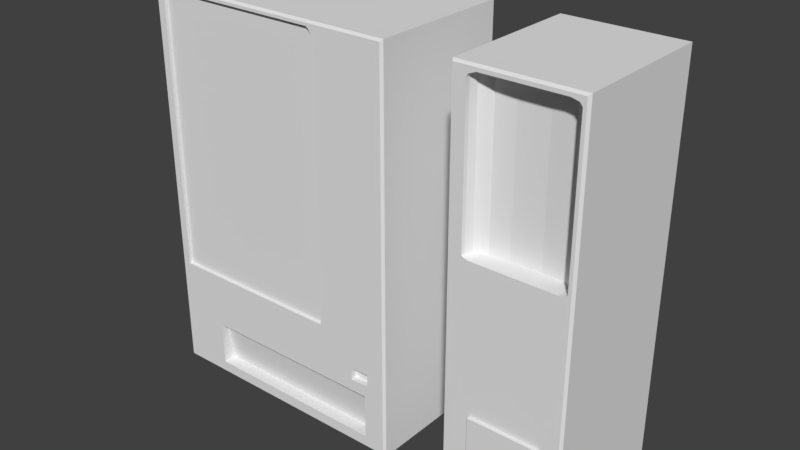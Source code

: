 # Source: vending2.blend  (saved by Blender 2.78.0; exported with 4.5.12 LTS)
import bpy
from mathutils import Matrix  # noqa: F401  (used for matrix-valued properties, if any)

bpy.ops.wm.read_factory_settings(use_empty=True)
scene = bpy.context.scene
scene.name = 'Scene'

# ---- collections
col_collection_1 = bpy.data.collections.new('Collection 1'); scene.collection.children.link(col_collection_1)

# ---- world
world_world = bpy.data.worlds.new('World'); scene.world = world_world
world_world.color = (0.05088, 0.05088, 0.05088)
world_world.use_sun_shadow = False
world_world.sun_shadow_jitter_overblur = 0.0
world_world.cycles.sampling_method = 'MANUAL'

# ---- meshes
me_plane_006 = bpy.data.meshes.new('Plane.006')
me_plane_006.from_pydata([(-0.7436, -0.54, -0.5953), (0.3436, -0.54, -0.5953), (0.3436, -0.54, 1.06), (0.3316, -0.54, 1.08), (0.3161, -0.54, 1.09), (-0.7261, -0.54, 1.09), (-0.7388, -0.54, 1.083), (-0.7436, -0.54, 1.065)], [], [(2, 3, 4, 5, 6, 7, 0, 1)])
_uv = me_plane_006.uv_layers.new(name='UVMap')
_uv.uv.foreach_set('vector', [0.492, 0.9748, 0.4869, 0.9832, 0.4804, 0.987, 0.03755, 0.987, 0.03212, 0.9843, 0.02746, 0.977, 0.03277, 0.2878, 0.492, 0.2878])
me_plane_006.use_remesh_preserve_volume = False
me_plane_006.use_remesh_preserve_attributes = False
me_plane_006.use_mirror_vertex_groups = False
me_plane_006.update()
me_plane_005 = bpy.data.meshes.new('Plane.005')
me_plane_005.from_pydata([(1.2, 0.32, -1.28), (1.904, 0.32, -1.28), (1.2, 0.32, 1.12), (1.904, 0.32, 1.12), (1.206, -0.56, 1.107), (1.2, -0.5466, 1.12), (1.2, -0.5466, -1.28), (1.206, -0.56, -1.264), (1.904, -0.5466, -1.28), (1.89, -0.56, -1.264), (1.89, -0.56, 1.107), (1.904, -0.5466, 1.12), (1.2, -0.2124, 1.12), (1.904, -0.2124, -1.28), (1.904, -0.2124, 1.12), (1.2, -0.2124, -1.28), (1.871, -0.56, 1.057), (1.871, -0.56, 0.1734), (1.856, -0.56, 0.1615), (1.827, -0.56, 0.1536), (1.327, -0.56, 0.1536), (1.299, -0.56, 0.1599), (1.284, -0.56, 0.1688), (1.284, -0.56, 1.053), (1.295, -0.56, 1.07), (1.337, -0.56, 1.086), (1.812, -0.56, 1.086), (1.856, -0.56, 1.075), (1.78, -0.56, -1.088), (1.78, -0.56, -0.7261), (1.363, -0.56, -0.7261), (1.363, -0.56, -1.088), (1.78, -0.58, -1.088), (1.78, -0.58, -0.7261), (1.363, -0.58, -0.7261), (1.363, -0.58, -1.088), (1.871, -0.5317, 1.057), (1.871, -0.5317, 0.1734), (1.856, -0.486, 0.1615), (1.827, -0.4632, 0.1536), (1.327, -0.4632, 0.1536), (1.299, -0.486, 0.1599), (1.284, -0.5317, 0.1688), (1.284, -0.5317, 1.053), (1.295, -0.486, 1.07), (1.337, -0.4632, 1.086), (1.812, -0.4632, 1.086), (1.856, -0.486, 1.075), (1.361, -0.4474, 0.1536), (1.361, -0.56, 0.1536), (1.361, -0.4474, 1.086), (1.361, -0.56, 1.086), (1.361, 0.32, 0.1536), (1.361, 0.32, 1.086), (1.475, -0.4349, 0.1536), (1.475, 0.32, 0.3563), (1.475, -0.4349, 1.086), (1.475, -0.56, 1.086), (1.475, -0.56, 0.1536), (1.475, 0.32, 0.1536), (1.475, 0.32, 1.086), (1.789, -0.4474, 0.1536), (1.789, -0.56, 0.1536), (1.789, 0.32, 0.9164), (1.789, -0.4474, 1.086), (1.789, -0.56, 1.086), (1.789, 0.32, 0.1536), (1.789, 0.32, 1.086), (1.653, -0.4349, 0.1536), (1.653, -0.4349, 1.086), (1.653, 0.32, 0.1536), (1.653, 0.32, 0.6743), (1.653, 0.32, 1.086), (1.653, -0.56, 0.1536), (1.653, -0.56, 1.086)], [], [(0, 2, 52, 59, 70, 66, 3, 1), (2, 0, 15, 12), (1, 3, 14, 13), (0, 1, 13, 15), (6, 7, 4, 5), (6, 8, 9, 7), (5, 4, 10, 11), (9, 10, 17, 18, 19, 62, 73, 58, 49, 20, 21, 22, 4, 7, 30, 29), (11, 10, 9, 8), (3, 2, 12, 14), (12, 15, 6, 5), (14, 12, 5, 11), (15, 13, 8, 6), (13, 14, 11, 8), (33, 34, 35, 32), (4, 22, 23, 24, 25, 51, 57, 74, 65, 26, 27, 16, 17, 10), (19, 18, 38, 39), (31, 28, 32, 35), (28, 31, 30, 7, 9, 29), (29, 30, 34, 33), (30, 31, 35, 34), (28, 29, 33, 32), (39, 46, 64, 61), (26, 65, 64, 46), (23, 22, 42, 43), (20, 49, 48, 40), (27, 26, 46, 47), (17, 16, 36, 37), (24, 23, 43, 44), (21, 20, 40, 41), (16, 27, 47, 36), (18, 17, 37, 38), (25, 24, 44, 45), (22, 21, 41, 42), (48, 49, 58, 54), (41, 44, 43, 42), (50, 51, 25, 45), (3, 63, 67, 72, 60, 2), (54, 58, 73, 68), (54, 56, 50, 48), (56, 57, 51, 50), (55, 59, 52), (2, 60, 55, 52), (61, 64, 69, 68), (61, 62, 19, 39), (64, 65, 74, 69), (3, 66, 63), (63, 66, 70, 71), (60, 72, 71, 55), (71, 72, 67, 63), (68, 73, 62, 61), (69, 74, 57, 56), (68, 69, 56, 54), (71, 70, 59, 55), (40, 45, 44, 41), (48, 50, 45, 40), (38, 47, 46, 39), (37, 36, 47, 38)])
_uv = me_plane_005.uv_layers.new(name='UVMap')
_uv.uv.foreach_set('vector', [0.7064, 0.209, 0.7064, 0.219, 0.707, 0.215, 0.7075, 0.215, 0.7082, 0.215, 0.7088, 0.215, 0.7092, 0.219, 0.7092, 0.209, 0.7183, 0.1223, 0.7183, 0.08731, 0.7133, 0.08731, 0.7133, 0.1223, 0.7183, 0.08731, 0.7183, 0.1223, 0.7133, 0.1223, 0.7133, 0.08731, 0.7183, 0.08731, 0.7183, 0.08731, 0.7133, 0.08731, 0.7133, 0.08731, 0.4941, 0.2386, 0.494, 0.2388, 0.4942, 0.2614, 0.4942, 0.2615, 0.4941, 0.2386, 0.4941, 0.2386, 0.494, 0.2386, 0.494, 0.2386, 0.4944, 0.259, 0.4944, 0.259, 0.4944, 0.259, 0.4944, 0.259, 1.0, 0.0, 1.0, 1.0, 0.9923, 0.6063, 0.9867, 0.6013, 0.9753, 0.598, 0.9603, 0.598, 0.9069, 0.598, 0.8367, 0.598, 0.792, 0.598, 0.7786, 0.598, 0.7675, 0.6006, 0.7617, 0.6044, 0.7311, 1.0, 0.7311, 0.0, 0.7928, 0.2269, 0.9568, 0.2269, 0.4942, 0.2615, 0.4942, 0.2614, 0.494, 0.2388, 0.4941, 0.2386, 0.7183, 0.1223, 0.7183, 0.1223, 0.7133, 0.1223, 0.7133, 0.1223, 0.7133, 0.1223, 0.7133, 0.08731, 0.7102, 0.08731, 0.7102, 0.1223, 0.7133, 0.1223, 0.7133, 0.1223, 0.7102, 0.1223, 0.7102, 0.1223, 0.7133, 0.08731, 0.7133, 0.08731, 0.7102, 0.08731, 0.7102, 0.08731, 0.7133, 0.08731, 0.7133, 0.1223, 0.7102, 0.1223, 0.7102, 0.08731, 0.9568, 0.2269, 0.7928, 0.2269, 0.7928, 0.07439, 0.9568, 0.07417, 0.7311, 1.0, 0.7617, 0.6044, 0.7617, 0.9772, 0.7662, 0.9844, 0.7827, 0.9914, 0.792, 0.9914, 0.8367, 0.9914, 0.9069, 0.9914, 0.9603, 0.9914, 0.9691, 0.9914, 0.9866, 0.9865, 0.9923, 0.9791, 0.9923, 0.6063, 1.0, 1.0, 0.8939, 0.7615, 0.8942, 0.7616, 0.8942, 0.7616, 0.8939, 0.7615, 0.7948, 0.07619, 0.9549, 0.07598, 0.9549, 0.07598, 0.7948, 0.07619, 0.9568, 0.07417, 0.7928, 0.07439, 0.7928, 0.2269, 0.7311, 0.0, 1.0, 0.0, 0.9568, 0.2269, 0.9549, 0.2251, 0.7948, 0.2251, 0.7948, 0.2251, 0.9549, 0.2251, 0.7948, 0.2251, 0.7948, 0.07619, 0.7948, 0.07619, 0.7948, 0.2251, 0.9549, 0.07598, 0.9549, 0.2251, 0.9549, 0.2251, 0.9549, 0.07598, 0.9753, 0.602, 0.9691, 0.9874, 0.9603, 0.9874, 0.9603, 0.602, 0.8653, 0.99, 0.8651, 0.99, 0.8651, 0.99, 0.8653, 0.99, 0.8919, 0.7935, 0.8919, 0.7854, 0.8919, 0.7854, 0.8919, 0.7935, 0.8897, 0.7615, 0.89, 0.7615, 0.89, 0.7615, 0.8897, 0.7615, 0.8657, 0.9899, 0.8653, 0.99, 0.8653, 0.99, 0.8657, 0.9899, 0.8968, 0.7855, 0.8968, 0.7935, 0.8968, 0.7935, 0.8968, 0.7855, 0.8581, 0.9871, 0.858, 0.9869, 0.858, 0.9869, 0.8581, 0.9871, 0.8894, 0.7616, 0.8897, 0.7615, 0.8897, 0.7615, 0.8894, 0.7616, 0.863, 0.9869, 0.8629, 0.9871, 0.8629, 0.9871, 0.863, 0.9869, 0.8967, 0.7854, 0.8968, 0.7855, 0.8968, 0.7855, 0.8967, 0.7854, 0.8613, 0.99, 0.8609, 0.9898, 0.8609, 0.9898, 0.8613, 0.99, 0.8919, 0.7854, 0.892, 0.7853, 0.892, 0.7853, 0.8919, 0.7854, 0.89, 0.7615, 0.89, 0.7615, 0.8909, 0.7615, 0.8909, 0.7615, 0.7675, 0.6046, 0.7662, 0.9805, 0.7617, 0.9735, 0.7617, 0.6082, 0.8615, 0.99, 0.8615, 0.99, 0.8613, 0.99, 0.8613, 0.99, 0.7092, 0.219, 0.7088, 0.2182, 0.7088, 0.2189, 0.7082, 0.2189, 0.7075, 0.2189, 0.7064, 0.219, 0.8909, 0.7615, 0.8909, 0.7615, 0.8924, 0.7615, 0.8924, 0.7615, 0.8367, 0.602, 0.8367, 0.9874, 0.792, 0.9874, 0.792, 0.602, 0.8625, 0.99, 0.8625, 0.99, 0.8615, 0.99, 0.8615, 0.99, 0.7075, 0.2158, 0.7075, 0.215, 0.707, 0.215, 0.7064, 0.219, 0.7075, 0.2189, 0.7075, 0.2158, 0.707, 0.215, 0.9603, 0.602, 0.9603, 0.9874, 0.9069, 0.9874, 0.9069, 0.602, 0.8936, 0.7615, 0.8936, 0.7615, 0.8939, 0.7615, 0.8939, 0.7615, 0.8651, 0.99, 0.8651, 0.99, 0.864, 0.99, 0.864, 0.99, 0.7092, 0.219, 0.7088, 0.215, 0.7088, 0.2182, 0.7088, 0.2182, 0.7088, 0.215, 0.7082, 0.215, 0.7082, 0.2172, 0.7075, 0.2189, 0.7082, 0.2189, 0.7082, 0.2172, 0.7075, 0.2158, 0.7082, 0.2172, 0.7082, 0.2189, 0.7088, 0.2189, 0.7088, 0.2182, 0.8924, 0.7615, 0.8924, 0.7615, 0.8936, 0.7615, 0.8936, 0.7615, 0.864, 0.99, 0.864, 0.99, 0.8625, 0.99, 0.8625, 0.99, 0.9069, 0.602, 0.9069, 0.9874, 0.8367, 0.9874, 0.8367, 0.602, 0.7082, 0.2172, 0.7082, 0.215, 0.7075, 0.215, 0.7075, 0.2158, 0.7786, 0.602, 0.7827, 0.9874, 0.7662, 0.9805, 0.7675, 0.6046, 0.792, 0.602, 0.792, 0.9874, 0.7827, 0.9874, 0.7786, 0.602, 0.9867, 0.6052, 0.9866, 0.9826, 0.9691, 0.9874, 0.9753, 0.602, 0.9923, 0.6101, 0.9923, 0.9753, 0.9866, 0.9826, 0.9867, 0.6052])
me_plane_005.use_remesh_preserve_volume = False
me_plane_005.use_remesh_preserve_attributes = False
me_plane_005.use_mirror_vertex_groups = False
me_plane_005.update()
me_plane = bpy.data.meshes.new('Plane')
me_plane.from_pydata([(-0.8, 0.32, -1.28), (0.8, 0.32, -1.28), (-0.8, 0.32, 1.12), (0.8, 0.32, 1.12), (-0.7938, -0.56, 1.107), (-0.8, -0.5466, 1.12), (-0.8, -0.5466, -1.28), (-0.7938, -0.56, -1.264), (0.8, -0.5466, -1.28), (0.7866, -0.56, -1.264), (0.7866, -0.56, 1.107), (0.8, -0.5466, 1.12), (-0.8, -0.2124, 1.12), (0.8, -0.2124, -1.28), (0.8, -0.2124, 1.12), (-0.8, -0.2124, -1.28), (-0.7436, -0.56, -0.5953), (0.3436, -0.56, -0.5953), (0.3436, -0.56, 1.06), (0.3316, -0.56, 1.08), (0.3161, -0.56, 1.09), (-0.7261, -0.56, 1.09), (-0.7388, -0.56, 1.083), (-0.7436, -0.56, 1.065), (-0.7436, -0.46, -0.5953), (0.3436, -0.46, -0.5953), (0.3436, -0.46, 1.06), (0.3316, -0.46, 1.08), (0.3161, -0.46, 1.09), (-0.7261, -0.46, 1.09), (-0.7388, -0.46, 1.083), (-0.7436, -0.46, 1.065), (0.66, -0.56, -1.199), (0.66, -0.56, -0.931), (-0.4928, -0.56, -0.931), (-0.4928, -0.56, -1.199), (0.66, -0.48, -1.199), (0.66, -0.52, -0.931), (-0.4928, -0.52, -0.931), (-0.4928, -0.48, -1.199), (0.6798, -0.56, -0.8589), (0.5639, -0.56, -0.8589), (0.5639, -0.56, -0.7832), (0.6798, -0.56, -0.7832), (0.6798, -0.52, -0.8589), (0.5639, -0.52, -0.8589), (0.5639, -0.52, -0.7832), (0.6798, -0.52, -0.7832)], [], [(0, 2, 3, 1), (2, 0, 15, 12), (1, 3, 14, 13), (0, 1, 13, 15), (6, 7, 4, 5), (6, 8, 9, 7), (5, 4, 10, 11), (9, 43, 40, 41, 34, 33), (11, 10, 9, 8), (3, 2, 12, 14), (12, 15, 6, 5), (14, 12, 5, 11), (15, 13, 8, 6), (13, 14, 11, 8), (26, 27, 28, 29, 30, 31, 24, 25), (4, 23, 22, 21, 20, 19, 18, 10), (22, 23, 31, 30), (20, 21, 29, 28), (18, 19, 27, 26), (16, 17, 25, 24), (23, 16, 24, 31), (21, 22, 30, 29), (19, 20, 28, 27), (17, 18, 26, 25), (37, 38, 39, 36), (34, 35, 39, 38), (32, 35, 7, 9, 33), (32, 33, 37, 36), (35, 32, 36, 39), (33, 34, 38, 37), (47, 46, 45, 44), (34, 41, 42, 43, 9, 10, 18, 17, 16, 23, 4, 7, 35), (43, 42, 46, 47), (41, 40, 44, 45), (40, 43, 47, 44), (42, 41, 45, 46)])
_uv = me_plane.uv_layers.new(name='UVMap')
_uv.uv.foreach_set('vector', [0.7064, 0.209, 0.7064, 0.219, 0.7092, 0.219, 0.7092, 0.209, 0.7183, 0.1223, 0.7183, 0.08731, 0.7133, 0.08731, 0.7133, 0.1223, 0.7183, 0.08731, 0.7183, 0.1223, 0.7133, 0.1223, 0.7133, 0.08731, 0.7183, 0.08731, 0.7183, 0.08731, 0.7133, 0.08731, 0.7133, 0.08731, 0.4941, 0.2386, 0.494, 0.2388, 0.4942, 0.2614, 0.4942, 0.2615, 0.4941, 0.2386, 0.4941, 0.2386, 0.494, 0.2386, 0.494, 0.2386, 0.4944, 0.259, 0.4944, 0.259, 0.4944, 0.259, 0.4944, 0.259, 0.695, 0.0, 0.6482, 0.2031, 0.6483, 0.1713, 0.5975, 0.1717, 0.1321, 0.1416, 0.64, 0.1416, 0.4942, 0.2615, 0.4942, 0.2614, 0.494, 0.2388, 0.4941, 0.2386, 0.7183, 0.1223, 0.7183, 0.1223, 0.7133, 0.1223, 0.7133, 0.1223, 0.7133, 0.1223, 0.7133, 0.08731, 0.7102, 0.08731, 0.7102, 0.1223, 0.7133, 0.1223, 0.7133, 0.1223, 0.7102, 0.1223, 0.7102, 0.1223, 0.7133, 0.08731, 0.7133, 0.08731, 0.7102, 0.08731, 0.7102, 0.08731, 0.7133, 0.08731, 0.7133, 0.1223, 0.7102, 0.1223, 0.7102, 0.08731, 0.492, 0.9748, 0.4869, 0.9832, 0.4804, 0.987, 0.03755, 0.987, 0.03212, 0.9843, 0.02746, 0.977, 0.03277, 0.2878, 0.492, 0.2878, 0.0, 1.0, 0.01935, 0.9825, 0.02418, 0.99, 0.02979, 0.9928, 0.4881, 0.9928, 0.4949, 0.9889, 0.5002, 0.9804, 0.695, 1.0, 0.07552, 0.4512, 0.0754, 0.451, 0.0754, 0.451, 0.07552, 0.4512, 0.09119, 0.4629, 0.07935, 0.4629, 0.07935, 0.4629, 0.09119, 0.4629, 0.08782, 0.451, 0.08768, 0.4512, 0.08768, 0.4512, 0.08782, 0.451, 0.07072, 0.368, 0.083, 0.368, 0.083, 0.368, 0.07072, 0.368, 0.02722, 0.4179, 0.02736, 0.3998, 0.02736, 0.3998, 0.02722, 0.4179, 0.07567, 0.4513, 0.07552, 0.4512, 0.07552, 0.4512, 0.07567, 0.4513, 0.08768, 0.4512, 0.08751, 0.4513, 0.08751, 0.4513, 0.08768, 0.4512, 0.03964, 0.3998, 0.03964, 0.4178, 0.03964, 0.4178, 0.03964, 0.3998, 0.6368, 0.1394, 0.1354, 0.1394, 0.1349, 0.02785, 0.6368, 0.02871, 0.3295, 0.01979, 0.3294, 0.008923, 0.3294, 0.008923, 0.3295, 0.01979, 0.64, 0.0265, 0.1317, 0.0256, 0.0, 0.0, 0.695, 0.0, 0.64, 0.1416, 0.3779, 0.009007, 0.3779, 0.01979, 0.3779, 0.01979, 0.3779, 0.009007, 0.2743, 0.02556, 0.2802, 0.02557, 0.2802, 0.02557, 0.2743, 0.02556, 0.4461, 0.1416, 0.3977, 0.1416, 0.3977, 0.1416, 0.4461, 0.1416, 0.6469, 0.2023, 0.5986, 0.2025, 0.5987, 0.1724, 0.647, 0.1721, 0.1321, 0.1416, 0.5975, 0.1717, 0.5973, 0.2033, 0.6482, 0.2031, 0.695, 0.0, 0.695, 1.0, 0.5002, 0.9804, 0.5002, 0.2821, 0.02485, 0.2821, 0.01935, 0.9825, 0.0, 1.0, 0.0, 0.0, 0.1317, 0.0256, 0.6416, 0.1744, 0.6394, 0.1744, 0.6394, 0.1744, 0.6416, 0.1744, 0.6376, 0.1709, 0.6398, 0.1709, 0.6398, 0.1709, 0.6376, 0.1709, 0.6416, 0.173, 0.6416, 0.1744, 0.6416, 0.1744, 0.6416, 0.173, 0.6394, 0.1744, 0.6394, 0.173, 0.6394, 0.173, 0.6394, 0.1744])
me_plane.use_remesh_preserve_volume = False
me_plane.use_remesh_preserve_attributes = False
me_plane.use_mirror_vertex_groups = False
me_plane.update()

# ---- objects
ob_vending2_1_glass = bpy.data.objects.new('vending2_1_glass', me_plane_006)
ob_vending2_2 = bpy.data.objects.new('vending2_2', me_plane_005)
ob_vending2_1 = bpy.data.objects.new('vending2_1', me_plane)

# ---- transforms, parenting, visibility, modifiers, constraints
ob_vending2_1_glass.location = (0.0, 0.0, 0.0)
ob_vending2_1_glass.lineart.crease_threshold = 0.0
ob_vending2_2.location = (0.0, 0.0, 0.0)
ob_vending2_2.lineart.crease_threshold = 0.0
ob_vending2_1.location = (0.0, 0.0, 0.0)
ob_vending2_1.lineart.crease_threshold = 0.0

# ---- collection membership
col_collection_1.objects.link(ob_vending2_1_glass)
col_collection_1.objects.link(ob_vending2_2)
col_collection_1.objects.link(ob_vending2_1)

# ---- scene / render settings (as saved in the file)
scene.frame_start = 1; scene.frame_end = 2; scene.frame_set(1)
scene.render.engine = 'BLENDER_EEVEE_NEXT'
scene.render.resolution_percentage = 50
scene.render.dither_intensity = 0.0
scene.cycles.use_denoising = False
scene.cycles.samples = 128
scene.cycles.sampling_pattern = 'TABULATED_SOBOL'
scene.cycles.light_sampling_threshold = 0.0
scene.cycles.use_adaptive_sampling = False
scene.cycles.use_light_tree = False
scene.cycles.blur_glossy = 0.0
scene.cycles.sample_clamp_indirect = 0.0
scene.view_settings.view_transform = 'Standard'
bpy.context.view_layer.update()

# ---- added for rendering (the .blend has no active camera and no usable light): camera, sun
cam_auto = bpy.data.cameras.new('AutoCamera')
cam_auto.lens = 50.0
cam_auto.sensor_width = 36.0
cam_auto.clip_end = 1000.0
ob_auto_camera = bpy.data.objects.new('AutoCamera', cam_auto)
scene.collection.objects.link(ob_auto_camera)
ob_auto_camera.location = (3.9988, -4.26637, 2.67758)
ob_auto_camera.rotation_euler = (1.09748, -7.21219e-08, 0.694738)
scene.camera = ob_auto_camera
light_auto_sun = bpy.data.lights.new('AutoSun', 'SUN')
light_auto_sun.energy = 3.0
light_auto_sun.angle = 0.0523599
ob_auto_sun = bpy.data.objects.new('AutoSun', light_auto_sun)
scene.collection.objects.link(ob_auto_sun)
ob_auto_sun.rotation_euler = (0.872665, 0.174533, 0.523599)
bpy.context.view_layer.update()
